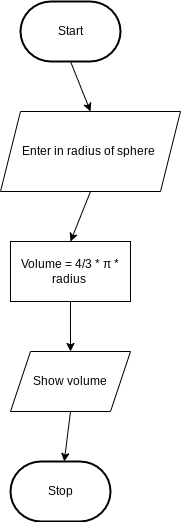

The diagram above was exported from draw.io. Its source (the exported page's mxGraphModel, read from the mxfile embedded in the PNG):
<mxGraphModel dx="1146" dy="692" grid="1" gridSize="10" guides="1" tooltips="1" connect="1" arrows="1" fold="1" page="1" pageScale="1" pageWidth="850" pageHeight="1100" math="0" shadow="0">
  <root>
    <mxCell id="0" />
    <mxCell id="1" parent="0" />
    <mxCell id="8" style="edgeStyle=none;html=1;exitX=0.5;exitY=1;exitDx=0;exitDy=0;exitPerimeter=0;entryX=0.5;entryY=0;entryDx=0;entryDy=0;" edge="1" parent="1" source="2" target="4">
      <mxGeometry relative="1" as="geometry" />
    </mxCell>
    <mxCell id="2" value="Start" style="strokeWidth=2;html=1;shape=mxgraph.flowchart.terminator;whiteSpace=wrap;" parent="1" vertex="1">
      <mxGeometry x="40" y="40" width="100" height="60" as="geometry" />
    </mxCell>
    <mxCell id="3" value="Stop" style="strokeWidth=2;html=1;shape=mxgraph.flowchart.terminator;whiteSpace=wrap;" parent="1" vertex="1">
      <mxGeometry x="30" y="500" width="100" height="60" as="geometry" />
    </mxCell>
    <mxCell id="9" style="edgeStyle=none;html=1;exitX=0.5;exitY=1;exitDx=0;exitDy=0;entryX=0.5;entryY=0;entryDx=0;entryDy=0;" edge="1" parent="1" source="4" target="6">
      <mxGeometry relative="1" as="geometry" />
    </mxCell>
    <mxCell id="4" value="Enter in radius of sphere&amp;nbsp;" style="shape=parallelogram;perimeter=parallelogramPerimeter;whiteSpace=wrap;html=1;fixedSize=1;" vertex="1" parent="1">
      <mxGeometry x="20" y="150" width="180" height="80" as="geometry" />
    </mxCell>
    <mxCell id="10" style="edgeStyle=none;html=1;exitX=0.5;exitY=1;exitDx=0;exitDy=0;" edge="1" parent="1" source="6" target="7">
      <mxGeometry relative="1" as="geometry" />
    </mxCell>
    <mxCell id="6" value="Volume = 4/3 * π * radius&amp;nbsp;" style="rounded=0;whiteSpace=wrap;html=1;" vertex="1" parent="1">
      <mxGeometry x="30" y="280" width="120" height="60" as="geometry" />
    </mxCell>
    <mxCell id="11" style="edgeStyle=none;html=1;exitX=0.5;exitY=1;exitDx=0;exitDy=0;" edge="1" parent="1" source="7" target="3">
      <mxGeometry relative="1" as="geometry" />
    </mxCell>
    <mxCell id="7" value="Show volume" style="shape=parallelogram;perimeter=parallelogramPerimeter;whiteSpace=wrap;html=1;fixedSize=1;" vertex="1" parent="1">
      <mxGeometry x="30" y="390" width="120" height="60" as="geometry" />
    </mxCell>
  </root>
</mxGraphModel>